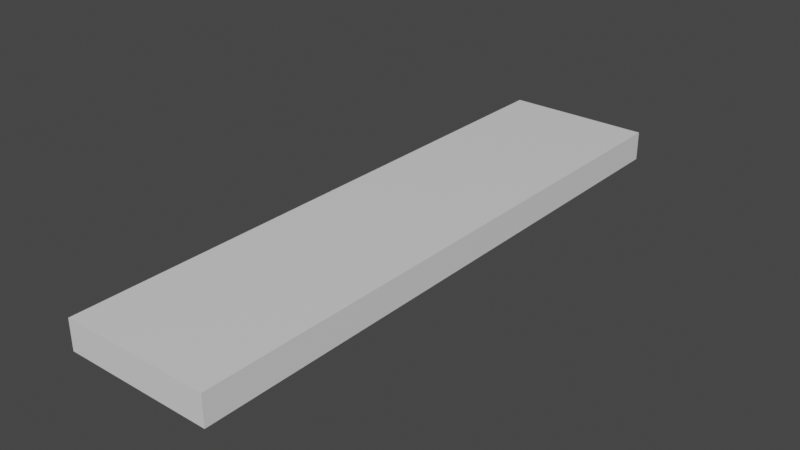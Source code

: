 # Source: Church_Corner_1x4x0.2.blend  (saved by Blender 2.80.74; exported with 4.5.12 LTS)
import bpy
from mathutils import Matrix  # noqa: F401  (used for matrix-valued properties, if any)

bpy.ops.wm.read_factory_settings(use_empty=True)
scene = bpy.context.scene
scene.name = 'Scene'

# ---- collections
col_collection = bpy.data.collections.new('Collection'); scene.collection.children.link(col_collection)

# ---- materials (node trees are filled in below, after node groups)
mat_material = bpy.data.materials.new('Material')
mat_material.alpha_threshold = 0.0
mat_material.use_transparent_shadow = False
mat_material.line_color = (0.0, 0.0, 0.0, 1.0)

# ---- material node trees
mat_material.use_nodes = True; mat_material.node_tree.nodes.clear()
_N = mat_material.node_tree.nodes; _L = mat_material.node_tree.links
n0 = _N.new('ShaderNodeOutputMaterial'); n0.name = 'Material Output'; n0.location = (300, 300)
n1 = _N.new('ShaderNodeBsdfPrincipled'); n1.name = 'Principled BSDF'; n1.location = (10, 300)
n1.distribution = 'GGX'
n1.subsurface_method = 'BURLEY'
n1.inputs[2].default_value = 0.4
n1.inputs[3].default_value = 1.45
n1.inputs[27].default_value = (0.0, 0.0, 0.0, 1.0)
n1.inputs[28].default_value = 1.0
_L.new(n1.outputs[0], n0.inputs[0])
n0.is_active_output = True

# ---- world
world_world = bpy.data.worlds.new('World'); scene.world = world_world
world_world.use_nodes = True; world_world.node_tree.nodes.clear()
_N = world_world.node_tree.nodes; _L = world_world.node_tree.links
n0 = _N.new('ShaderNodeOutputWorld'); n0.name = 'World Output'; n0.location = (300, 300)
n1 = _N.new('ShaderNodeBackground'); n1.name = 'Background'; n1.location = (10, 300)
n1.inputs[0].default_value = (0.05088, 0.05088, 0.05088, 1.0)
_L.new(n1.outputs[0], n0.inputs[0])
n0.is_active_output = True
world_world.color = (0.05088, 0.05088, 0.05088)
world_world.use_sun_shadow = False
world_world.sun_shadow_jitter_overblur = 0.0

# ---- meshes
me_cube = bpy.data.meshes.new('Cube')
me_cube.from_pydata([(1.0, 1.0, 1.0), (1.0, 1.0, -1.0), (1.0, -1.0, 1.0), (1.0, -1.0, -1.0), (-1.0, 1.0, 1.0), (-1.0, 1.0, -1.0), (-1.0, -1.0, 1.0), (-1.0, -1.0, -1.0)], [], [(0, 4, 6, 2), (3, 2, 6, 7), (7, 6, 4, 5), (5, 1, 3, 7), (1, 0, 2, 3), (5, 4, 0, 1)])
_uv = me_cube.uv_layers.new(name='UVMap')
_uv.uv.foreach_set('vector', [0.375, 0.0, 0.625, 0.0, 0.625, 0.25, 0.375, 0.25, 0.375, 0.25, 0.625, 0.25, 0.625, 0.5, 0.375, 0.5, 0.375, 0.5, 0.625, 0.5, 0.625, 0.75, 0.375, 0.75, 0.375, 0.75, 0.625, 0.75, 0.625, 1.0, 0.375, 1.0, 0.125, 0.5, 0.375, 0.5, 0.375, 0.75, 0.125, 0.75, 0.625, 0.5, 0.875, 0.5, 0.875, 0.75, 0.625, 0.75])
me_cube.materials.append(mat_material)
me_cube.use_remesh_preserve_volume = False
me_cube.use_remesh_preserve_attributes = False
me_cube.use_mirror_vertex_groups = False
me_cube.update()

# ---- objects
ob_church_corner_1x4x0_2 = bpy.data.objects.new('Church Corner 1x4x0.2', me_cube)

# ---- transforms, parenting, visibility, modifiers, constraints
ob_church_corner_1x4x0_2.location = (0.0, 0.0, 0.0)
ob_church_corner_1x4x0_2.scale = (0.5, 2.0, 0.1)
ob_church_corner_1x4x0_2.lock_rotations_4d = False
ob_church_corner_1x4x0_2.empty_display_type = 'ARROWS'
ob_church_corner_1x4x0_2.lineart.crease_threshold = 0.0

# ---- collection membership
col_collection.objects.link(ob_church_corner_1x4x0_2)

# ---- scene / render settings (as saved in the file)
scene.frame_start = 1; scene.frame_end = 250; scene.frame_set(1)
scene.render.engine = 'BLENDER_EEVEE_NEXT'
scene.cycles.use_denoising = False
scene.cycles.samples = 128
scene.cycles.sampling_pattern = 'TABULATED_SOBOL'
scene.cycles.use_adaptive_sampling = False
scene.cycles.use_light_tree = False
scene.view_settings.view_transform = 'Filmic'
bpy.context.view_layer.update()

# ---- added for rendering (the .blend has no active camera and no usable light): camera, sun
cam_auto = bpy.data.cameras.new('AutoCamera')
cam_auto.lens = 50.0
cam_auto.sensor_width = 36.0
cam_auto.clip_end = 1000.0
ob_auto_camera = bpy.data.objects.new('AutoCamera', cam_auto)
scene.collection.objects.link(ob_auto_camera)
ob_auto_camera.location = (3.81928, -4.58314, 3.05543)
ob_auto_camera.rotation_euler = (1.09748, -7.21219e-08, 0.694738)
scene.camera = ob_auto_camera
light_auto_sun = bpy.data.lights.new('AutoSun', 'SUN')
light_auto_sun.energy = 3.0
light_auto_sun.angle = 0.0523599
ob_auto_sun = bpy.data.objects.new('AutoSun', light_auto_sun)
scene.collection.objects.link(ob_auto_sun)
ob_auto_sun.rotation_euler = (0.872665, 0.174533, 0.523599)
bpy.context.view_layer.update()
